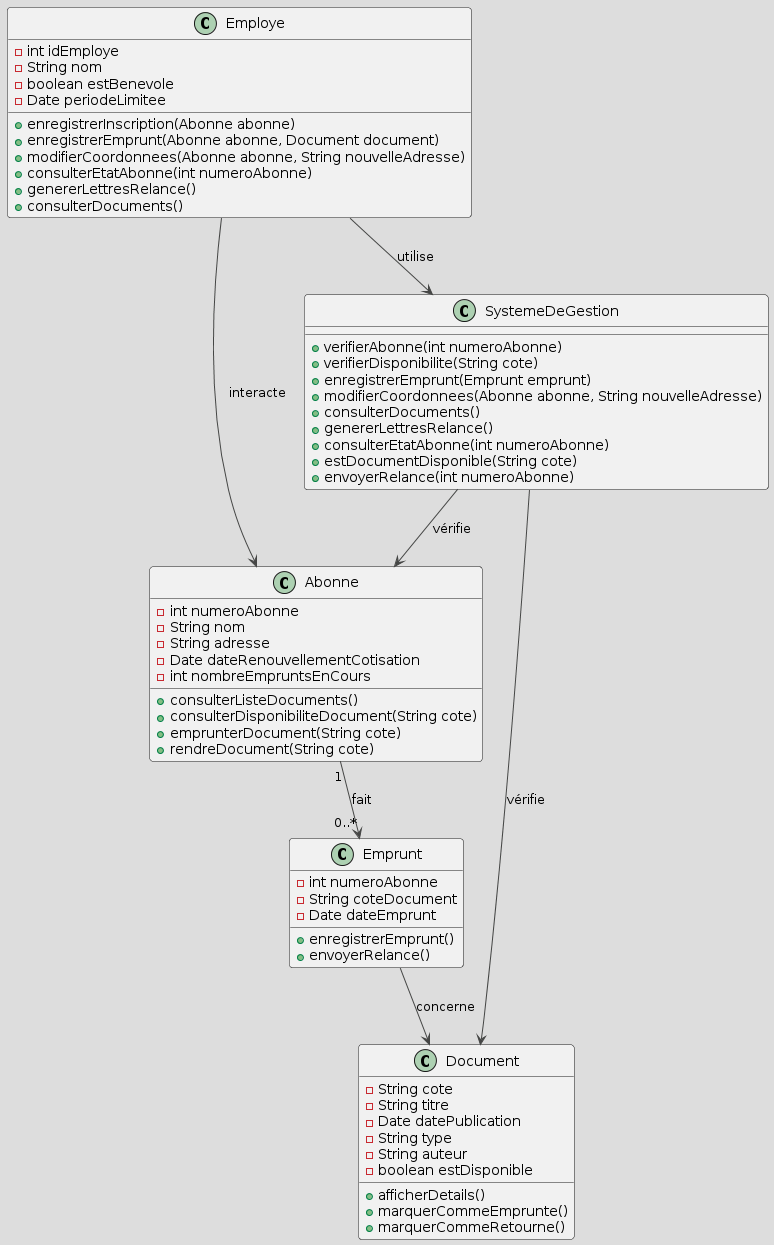

The diagram above was rendered by PlantUML. Its source (embedded in the PNG):
@startuml
!theme toy

class Abonne {
  - int numeroAbonne
  - String nom
  - String adresse
  - Date dateRenouvellementCotisation
  - int nombreEmpruntsEnCours
  + consulterListeDocuments()
  + consulterDisponibiliteDocument(String cote)
  + emprunterDocument(String cote)
  + rendreDocument(String cote)
}

class Document {
  - String cote
  - String titre
  - Date datePublication
  - String type
  - String auteur
  - boolean estDisponible
  + afficherDetails()
  + marquerCommeEmprunte()
  + marquerCommeRetourne()
}

class Emprunt {
  - int numeroAbonne
  - String coteDocument
  - Date dateEmprunt
  + enregistrerEmprunt()
  + envoyerRelance()
}

class Employe {
  - int idEmploye
  - String nom
  - boolean estBenevole
  - Date periodeLimitee
  + enregistrerInscription(Abonne abonne)
  + enregistrerEmprunt(Abonne abonne, Document document)
  + modifierCoordonnees(Abonne abonne, String nouvelleAdresse)
  + consulterEtatAbonne(int numeroAbonne)
  + genererLettresRelance()
  + consulterDocuments()
}

class SystemeDeGestion {
  + verifierAbonne(int numeroAbonne)
  + verifierDisponibilite(String cote)
  + enregistrerEmprunt(Emprunt emprunt)
  + modifierCoordonnees(Abonne abonne, String nouvelleAdresse)
  + consulterDocuments()
  + genererLettresRelance()
  + consulterEtatAbonne(int numeroAbonne)
  + estDocumentDisponible(String cote)
  + envoyerRelance(int numeroAbonne)
}

Employe --> SystemeDeGestion : utilise
SystemeDeGestion --> Abonne : vérifie
SystemeDeGestion --> Document : vérifie
Employe --> Abonne : interacte

Abonne "1" --> "0..*" Emprunt : fait
Emprunt --> Document : concerne
@enduml